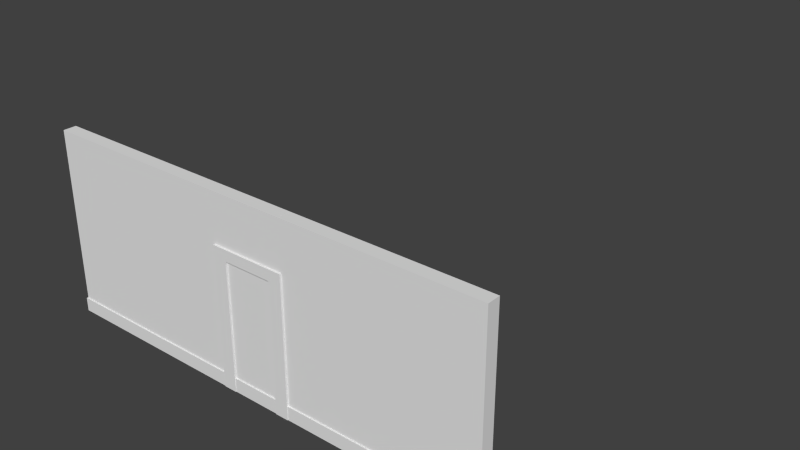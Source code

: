 # Source: house06.blend  (saved by Blender 2.76.0; exported with 4.5.12 LTS)
import bpy
from mathutils import Matrix  # noqa: F401  (used for matrix-valued properties, if any)

bpy.ops.wm.read_factory_settings(use_empty=True)
scene = bpy.context.scene
scene.name = 'Scene'

# ---- collections
col_collection_1 = bpy.data.collections.new('Collection 1'); scene.collection.children.link(col_collection_1)
col_collection_2 = bpy.data.collections.new('Collection 2'); scene.collection.children.link(col_collection_2)

# ---- materials (node trees are filled in below, after node groups)
mat_material = bpy.data.materials.new('Material')
mat_material.alpha_threshold = 0.0
mat_material.use_transparent_shadow = False
mat_material.roughness = 0.5
mat_material.line_color = (0.0, 0.0, 0.0, 1.0)

# ---- material node trees

# ---- world
world_world = bpy.data.worlds.new('World'); scene.world = world_world
world_world.color = (0.05088, 0.05088, 0.05088)
world_world.use_sun_shadow = False
world_world.sun_shadow_jitter_overblur = 0.0
world_world.cycles.sampling_method = 'MANUAL'
world_world.cycles.sample_map_resolution = 256

# ---- meshes
me_cube = bpy.data.meshes.new('Cube')
me_cube.from_pydata([(-1.0, 1.2, 0.1468), (1.0, 1.2, 0.1468), (-1.0, 1.0, 0.1468), (1.0, 1.0, 0.1468), (1.0, 1.0, 2.0), (1.0, -1.0, 2.0), (-1.0, -1.0, 2.0), (-1.0, 1.0, 2.0), (1.0, 1.0, 0.1468), (1.0, -1.0, 0.1468), (-1.0, -1.0, 0.1468), (-1.0, 1.0, 0.1468), (1.0, 1.2, 0.0), (-1.0, 1.2, 0.0), (1.0, 1.2, 0.1468), (-1.0, 1.2, 0.1468), (1.0, -1.2, 0.0), (-1.0, -1.2, 0.0), (1.0, -1.2, 0.1468), (-1.0, -1.2, 0.1468), (-1.01, -1.0, 0.0), (-1.01, 1.0, 0.0), (-1.01, -1.0, 0.09682), (-1.01, 1.0, 0.09682), (-1.01, 1.4, 0.0), (-1.01, 1.4, 0.09682), (-1.01, -1.4, 0.0), (-1.01, -1.4, 0.09682), (1.004, -1.0, 0.1468), (1.004, 1.0, 0.1468), (1.004, -1.2, 0.0), (1.004, -1.2, 0.1468), (1.004, 1.2, 0.1468), (1.004, 1.2, 0.0), (1.0, -1.0, 0.1468), (-1.0, -1.0, 0.1468), (1.0, -1.2, 0.1468), (-1.0, -1.2, 0.1468), (-1.004, -1.0, 0.1468), (-1.004, 1.0, 0.1468), (-1.004, 1.2, -6.689e-15), (-1.004, 1.2, 0.1468), (-1.004, -1.2, -6.689e-15), (-1.004, -1.2, 0.1468)], [], [(4, 7, 6, 5), (8, 4, 5, 9), (9, 5, 6, 10), (10, 6, 7, 11), (14, 12, 13, 15, 0, 1), (4, 8, 11, 7), (15, 11, 2, 0), (8, 14, 1, 3), (10, 19, 37, 35), (15, 13, 40, 41), (11, 8, 3, 2), (2, 3, 1, 0), (33, 32, 29, 28, 31, 30), (16, 12, 33, 30), (34, 35, 37, 36), (9, 10, 35, 34), (18, 9, 34, 36), (16, 18, 36, 37, 19, 17), (38, 39, 41, 40, 42, 43), (13, 17, 42, 40), (17, 19, 43, 42), (11, 15, 41, 39, 38, 43, 19, 10), (18, 16, 30, 31), (12, 14, 32, 33), (14, 8, 9, 18, 31, 28, 29, 32)])
me_cube.materials.append(mat_material)
me_cube.use_remesh_preserve_volume = False
me_cube.use_remesh_preserve_attributes = False
me_cube.use_mirror_vertex_groups = False
me_cube.update()
me_cube_002 = bpy.data.meshes.new('Cube.002')
me_cube_002.from_pydata([(-1.0, -1.0, 0.0), (-1.0, -1.0, 2.0), (-1.0, 1.0, 0.0), (-1.0, 1.0, 2.0), (1.0, -1.0, 0.0), (1.0, -1.0, 2.0), (1.0, 1.0, 0.0), (1.0, 1.0, 2.0)], [], [(1, 3, 2, 0), (3, 7, 6, 2), (7, 5, 4, 6), (5, 1, 0, 4), (0, 2, 6, 4), (5, 7, 3, 1)])
me_cube_002.use_remesh_preserve_volume = False
me_cube_002.use_remesh_preserve_attributes = False
me_cube_002.use_mirror_vertex_groups = False
me_cube_002.update()
me_cube_001 = bpy.data.meshes.new('Cube.001')
me_cube_001.from_pydata([(-1.0, -1.0, 0.0), (-1.0, -1.0, 2.0), (-1.0, 1.0, 0.0), (-1.0, 1.0, 2.0), (1.0, -1.0, 0.0), (1.0, -1.0, 2.0), (1.0, 1.0, 0.0), (1.0, 1.0, 2.0), (0.6463, 1.0, 0.0), (-0.6463, 1.0, 0.0), (-0.6463, -1.0, 0.0), (0.6463, -1.0, 0.0), (-1.0, -1.0, 0.9189), (-1.0, -1.0, 1.841), (-1.0, 1.0, 1.841), (-1.0, 1.0, 0.9189), (1.0, 1.0, 1.841), (1.0, 1.0, 0.9189), (1.0, -1.0, 1.841), (1.0, -1.0, 0.9189), (0.6463, -1.0, 1.841), (0.6463, -1.0, 0.9189), (-0.6463, -1.0, 1.841), (-0.6463, -1.0, 0.9189), (-0.6463, 1.0, 1.841), (-0.6463, 1.0, 0.9189), (0.6463, 1.0, 1.841), (0.6463, 1.0, 0.9189), (-0.6463, 45.13, 0.0), (0.6463, 45.13, 0.0), (0.6463, 45.13, 0.9189), (-0.6463, 45.13, 0.9189), (0.6463, 45.13, 1.841), (-0.6463, 45.13, 1.841), (1.0, 0.7812, 2.0), (-1.0, -0.7812, 2.0), (1.0, -0.7812, 2.0), (-1.0, -0.7812, 2.697), (1.0, -0.7812, 2.697), (-1.0, 0.7812, 2.0), (1.0, 0.7812, 2.697), (-1.0, 0.7812, 2.697)], [], [(25, 9, 2, 15, 14, 24), (15, 2, 0, 12, 13, 14), (21, 11, 4, 19, 18, 20), (11, 8, 6, 4), (0, 2, 9, 10), (22, 23, 10, 9, 25, 24), (3, 7, 16, 26, 24, 14), (5, 1, 13, 22, 20, 18), (12, 0, 10, 23, 22, 13), (7, 5, 18, 16), (1, 3, 14, 13), (17, 6, 8, 27, 26, 16), (11, 21, 20, 26, 27, 8), (24, 26, 20, 22), (34, 39, 41, 40), (35, 36, 38, 37), (19, 4, 6, 17, 16, 18), (7, 3, 39, 34), (38, 40, 41, 37), (1, 5, 36, 35), (34, 40, 38, 36), (41, 39, 35, 37)])
me_cube_001.use_remesh_preserve_volume = False
me_cube_001.use_remesh_preserve_attributes = False
me_cube_001.use_mirror_vertex_groups = False
me_cube_001.update()

# ---- objects
ob_wall = bpy.data.objects.new('wall', me_cube)
ob_cube = bpy.data.objects.new('Cube', me_cube_002)
ob_doorframe = bpy.data.objects.new('doorframe', me_cube_001)

# ---- transforms, parenting, visibility, modifiers, constraints
ob_wall.location = (0.0, 0.0, 0.0)
ob_wall.scale = (4.469, 0.125, 1.8)
ob_wall.lock_rotations_4d = False
ob_wall.empty_display_type = 'ARROWS'
ob_wall.lineart.crease_threshold = 0.0
ob_cube.location = (0.0, 0.0, 0.0)
ob_cube.scale = (0.46, 0.0625, 1.225)
ob_cube.lineart.crease_threshold = 0.0
ob_doorframe.location = (0.0, 0.0, 0.0)
ob_doorframe.scale = (0.73, 0.16, 1.335)
ob_doorframe.lock_scale = (False, True, False)
ob_doorframe.lineart.crease_threshold = 0.0

# ---- collection membership
col_collection_1.objects.link(ob_wall)
col_collection_2.objects.link(ob_cube)
col_collection_2.objects.link(ob_doorframe)

# ---- scene / render settings (as saved in the file)
scene.frame_start = 1; scene.frame_end = 250; scene.frame_set(1)
scene.render.engine = 'BLENDER_EEVEE_NEXT'
scene.render.resolution_percentage = 50
scene.render.dither_intensity = 0.0
scene.cycles.use_denoising = False
scene.cycles.samples = 10
scene.cycles.sampling_pattern = 'TABULATED_SOBOL'
scene.cycles.light_sampling_threshold = 0.0
scene.cycles.use_adaptive_sampling = False
scene.cycles.use_light_tree = False
scene.cycles.blur_glossy = 0.0
scene.cycles.pixel_filter_type = 'GAUSSIAN'
scene.cycles.sample_clamp_indirect = 0.0
scene.view_settings.view_transform = 'Standard'
bpy.context.view_layer.update()

# ---- added for rendering (the .blend has no active camera and no usable light): camera, sun
cam_auto = bpy.data.cameras.new('AutoCamera')
cam_auto.lens = 50.0
cam_auto.sensor_width = 36.0
cam_auto.clip_end = 1000.0
ob_auto_camera = bpy.data.objects.new('AutoCamera', cam_auto)
scene.collection.objects.link(ob_auto_camera)
ob_auto_camera.location = (11.2679, -10.0142, 10.825)
ob_auto_camera.rotation_euler = (1.09748, -7.21219e-08, 0.694738)
scene.camera = ob_auto_camera
light_auto_sun = bpy.data.lights.new('AutoSun', 'SUN')
light_auto_sun.energy = 3.0
light_auto_sun.angle = 0.0523599
ob_auto_sun = bpy.data.objects.new('AutoSun', light_auto_sun)
scene.collection.objects.link(ob_auto_sun)
ob_auto_sun.rotation_euler = (0.872665, 0.174533, 0.523599)
bpy.context.view_layer.update()
